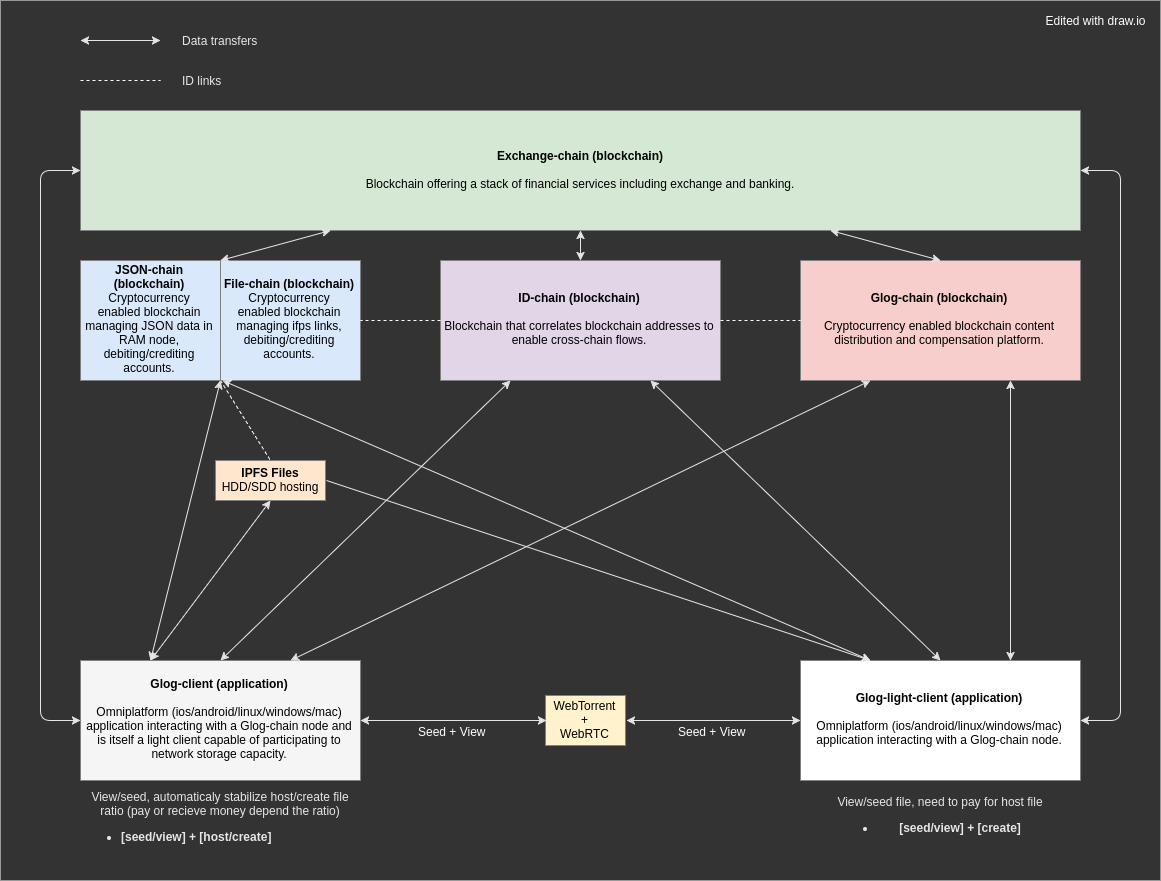

The diagram above was exported from draw.io. Its source (the exported page's mxGraphModel, read from the mxfile embedded in the PNG):
<mxGraphModel dx="2934" dy="1238" grid="1" gridSize="10" guides="1" tooltips="1" connect="1" arrows="1" fold="1" page="1" pageScale="1" pageWidth="850" pageHeight="1100" background="#ffffff" math="0" shadow="0">
  <root>
    <mxCell id="0" />
    <mxCell id="1" parent="0" />
    <mxCell id="68" value="" style="whiteSpace=wrap;html=1;labelBackgroundColor=none;strokeColor=none;fillColor=#333333;fontColor=#000000;align=center;" parent="1" vertex="1">
      <mxGeometry x="-160" y="120" width="1160" height="880" as="geometry" />
    </mxCell>
    <mxCell id="2" value="&lt;b&gt;Glog-chain (blockchain)&lt;/b&gt;&lt;div&gt;&lt;br&gt;&lt;/div&gt;&lt;div&gt;Cryptocurrency enabled&amp;nbsp;blockchain&amp;nbsp;content distribution and compensation platform.&lt;/div&gt;" style="whiteSpace=wrap;html=1;labelBackgroundColor=none;strokeColor=#808080;fillColor=#f8cecc;fontColor=#000000;align=center;" parent="1" vertex="1">
      <mxGeometry x="640" y="380" width="280" height="120" as="geometry" />
    </mxCell>
    <mxCell id="3" value="&lt;b&gt;Glog-client (application)&lt;/b&gt;&lt;div&gt;&lt;b&gt;&lt;br&gt;&lt;/b&gt;&lt;div&gt;&lt;span&gt;Omniplatform (ios/android/linux/windows/mac) application interacting with a Glog-chain node and is itself a light client capable of participating to network storage capacity.&lt;/span&gt;&lt;b&gt;&lt;br&gt;&lt;/b&gt;&lt;/div&gt;&lt;/div&gt;" style="whiteSpace=wrap;html=1;labelBackgroundColor=none;strokeColor=#808080;fillColor=#f5f5f5;fontColor=#000000;align=center;" parent="1" vertex="1">
      <mxGeometry x="-80" y="780" width="280" height="120" as="geometry" />
    </mxCell>
    <mxCell id="5" value="&lt;span&gt;&lt;b&gt;ID-chain&amp;nbsp;&lt;/b&gt;&lt;/span&gt;&lt;b&gt;(blockchain)&lt;/b&gt;&lt;div&gt;&lt;span&gt;&lt;b&gt;&lt;br&gt;&lt;/b&gt;&lt;/span&gt;&lt;/div&gt;&lt;div&gt;Blockchain that correlates blockchain addresses to enable cross-chain flows.&lt;b&gt;&lt;br&gt;&lt;/b&gt;&lt;/div&gt;" style="whiteSpace=wrap;html=1;labelBackgroundColor=none;strokeColor=#808080;fillColor=#e1d5e7;fontColor=#000000;align=center;" parent="1" vertex="1">
      <mxGeometry x="280" y="380" width="280" height="120" as="geometry" />
    </mxCell>
    <mxCell id="12" value="" style="endArrow=none;dashed=1;html=1;fontColor=#E6E6E6;exitX=1;exitY=0.5;entryX=0;entryY=0.5;fillColor=#ffffff;strokeColor=#FFFFFF;" parent="1" source="5" target="2" edge="1">
      <mxGeometry width="50" height="50" relative="1" as="geometry">
        <mxPoint x="400" y="430" as="sourcePoint" />
        <mxPoint x="450" y="380" as="targetPoint" />
      </mxGeometry>
    </mxCell>
    <mxCell id="13" value="&lt;b&gt;File-chain (blockchain)&lt;/b&gt;&lt;div&gt;Cryptocurrency enabled&amp;nbsp;blockchain managing ifps links, debiting/crediting accounts.&lt;/div&gt;" style="whiteSpace=wrap;html=1;labelBackgroundColor=none;strokeColor=#808080;fillColor=#dae8fc;fontColor=#000000;align=center;" parent="1" vertex="1">
      <mxGeometry x="60" y="380" width="140" height="120" as="geometry" />
    </mxCell>
    <mxCell id="14" value="&lt;b&gt;Glog-light-client (application)&lt;/b&gt;&lt;div&gt;&lt;b&gt;&lt;br&gt;&lt;/b&gt;&lt;div&gt;&lt;span&gt;Omniplatform (ios/android/linux/windows/mac) application interacting with a Glog-chain node.&lt;/span&gt;&lt;b&gt;&lt;br&gt;&lt;/b&gt;&lt;/div&gt;&lt;/div&gt;" style="whiteSpace=wrap;html=1;labelBackgroundColor=none;strokeColor=#808080;fillColor=#ffffff;fontColor=#000000;align=center;" parent="1" vertex="1">
      <mxGeometry x="640" y="780" width="280" height="120" as="geometry" />
    </mxCell>
    <mxCell id="21" value="View/seed file, need to pay for host file&lt;div&gt;&lt;ul&gt;&lt;li&gt;&lt;b&gt;[seed/view] + [create]&lt;/b&gt;&lt;/li&gt;&lt;/ul&gt;&lt;/div&gt;" style="text;html=1;strokeColor=none;fillColor=none;align=center;verticalAlign=middle;whiteSpace=wrap;labelBackgroundColor=none;fontColor=#E6E6E6;" parent="1" vertex="1">
      <mxGeometry x="640" y="910" width="280" height="60" as="geometry" />
    </mxCell>
    <mxCell id="22" value="View/seed, automaticaly stabilize host/create file ratio (pay or recieve money depend the ratio)&lt;div&gt;&lt;ul&gt;&lt;li style=&quot;text-align: left&quot;&gt;&lt;b&gt;[seed/view] + [host/create]&lt;/b&gt;&lt;/li&gt;&lt;/ul&gt;&lt;/div&gt;" style="text;html=1;strokeColor=none;fillColor=none;align=center;verticalAlign=middle;whiteSpace=wrap;labelBackgroundColor=none;fontColor=#E6E6E6;" parent="1" vertex="1">
      <mxGeometry x="-80" y="905" width="280" height="75" as="geometry" />
    </mxCell>
    <mxCell id="31" value="" style="endArrow=none;dashed=1;html=1;fontColor=#E6E6E6;entryX=1;entryY=0.5;exitX=0;exitY=0.5;fillColor=#ffffff;strokeColor=#FFFFFF;" parent="1" source="5" target="13" edge="1">
      <mxGeometry width="50" height="50" relative="1" as="geometry">
        <mxPoint x="350" y="500" as="sourcePoint" />
        <mxPoint x="610" y="510" as="targetPoint" />
      </mxGeometry>
    </mxCell>
    <mxCell id="42" value="&lt;b&gt;IPFS Files&lt;/b&gt;&lt;div&gt;HDD/SDD hosting&lt;/div&gt;" style="whiteSpace=wrap;html=1;labelBackgroundColor=none;strokeColor=#808080;fillColor=#ffe6cc;fontColor=#000000;align=center;rotation=0;" parent="1" vertex="1">
      <mxGeometry x="55" y="580" width="110" height="40" as="geometry" />
    </mxCell>
    <mxCell id="52" value="" style="endArrow=classic;startArrow=classic;html=1;fontColor=#000000;entryX=0;entryY=0.5;exitX=1;exitY=0.5;strokeColor=#E6E6E6;" parent="1" source="43" target="14" edge="1">
      <mxGeometry width="50" height="50" relative="1" as="geometry">
        <mxPoint x="560" y="1060" as="sourcePoint" />
        <mxPoint x="610" y="1010" as="targetPoint" />
      </mxGeometry>
    </mxCell>
    <mxCell id="66" value="Seed + View" style="text;html=1;resizable=0;points=[];align=center;verticalAlign=middle;labelBackgroundColor=none;fontColor=#FFFFFF;" parent="52" vertex="1" connectable="0">
      <mxGeometry x="-0.1657" relative="1" as="geometry">
        <mxPoint x="12" y="10" as="offset" />
      </mxGeometry>
    </mxCell>
    <mxCell id="43" value="WebTorrent&lt;div&gt;+&lt;br&gt;WebRTC&lt;/div&gt;" style="whiteSpace=wrap;html=1;labelBackgroundColor=none;strokeColor=#808080;fillColor=#fff2cc;fontColor=#000000;align=center;" parent="1" vertex="1">
      <mxGeometry x="385" y="815" width="80" height="50" as="geometry" />
    </mxCell>
    <mxCell id="54" value="" style="endArrow=classic;startArrow=classic;html=1;fontColor=#000000;entryX=0;entryY=0.5;exitX=1;exitY=0.5;strokeColor=#E6E6E6;" parent="1" source="3" target="43" edge="1">
      <mxGeometry width="50" height="50" relative="1" as="geometry">
        <mxPoint x="200" y="810" as="sourcePoint" />
        <mxPoint x="640" y="810" as="targetPoint" />
      </mxGeometry>
    </mxCell>
    <mxCell id="65" value="Seed + View" style="text;html=1;resizable=0;points=[];align=center;verticalAlign=middle;labelBackgroundColor=none;fontColor=#FFFFFF;" parent="54" vertex="1" connectable="0">
      <mxGeometry x="0.1459" relative="1" as="geometry">
        <mxPoint x="-16" y="10" as="offset" />
      </mxGeometry>
    </mxCell>
    <mxCell id="56" value="" style="endArrow=classic;startArrow=classic;html=1;fontColor=#000000;entryX=0.5;entryY=1;strokeColor=#E6E6E6;" parent="1" target="42" edge="1">
      <mxGeometry width="50" height="50" relative="1" as="geometry">
        <mxPoint x="-10" y="780" as="sourcePoint" />
        <mxPoint x="60" y="770" as="targetPoint" />
      </mxGeometry>
    </mxCell>
    <mxCell id="57" value="" style="endArrow=classic;startArrow=classic;html=1;fontColor=#000000;entryX=0.25;entryY=0;exitX=0.008;exitY=1.005;exitPerimeter=0;strokeColor=#E6E6E6;" parent="1" target="14" edge="1" source="13">
      <mxGeometry width="50" height="50" relative="1" as="geometry">
        <mxPoint x="130" y="500" as="sourcePoint" />
        <mxPoint x="180" y="580" as="targetPoint" />
      </mxGeometry>
    </mxCell>
    <mxCell id="60" value="" style="endArrow=classic;startArrow=classic;html=1;fontColor=#000000;entryX=0.5;entryY=0;exitX=0.25;exitY=1;strokeColor=#E6E6E6;" parent="1" source="5" target="3" edge="1">
      <mxGeometry width="50" height="50" relative="1" as="geometry">
        <mxPoint x="160" y="640" as="sourcePoint" />
        <mxPoint x="220" y="690" as="targetPoint" />
      </mxGeometry>
    </mxCell>
    <mxCell id="61" value="" style="endArrow=classic;startArrow=classic;html=1;fontColor=#000000;exitX=0.75;exitY=0;entryX=0.25;entryY=1;strokeColor=#E6E6E6;" parent="1" source="3" target="2" edge="1">
      <mxGeometry width="50" height="50" relative="1" as="geometry">
        <mxPoint x="280" y="730" as="sourcePoint" />
        <mxPoint x="330" y="680" as="targetPoint" />
      </mxGeometry>
    </mxCell>
    <mxCell id="62" value="" style="endArrow=classic;startArrow=classic;html=1;fontColor=#000000;exitX=0.75;exitY=0;strokeColor=#E6E6E6;" parent="1" source="14" edge="1">
      <mxGeometry width="50" height="50" relative="1" as="geometry">
        <mxPoint x="800" y="660" as="sourcePoint" />
        <mxPoint x="850" y="500" as="targetPoint" />
      </mxGeometry>
    </mxCell>
    <mxCell id="64" value="" style="endArrow=classic;startArrow=classic;html=1;fontColor=#000000;entryX=0.75;entryY=1;exitX=0.5;exitY=0;strokeColor=#E6E6E6;" parent="1" source="14" target="5" edge="1">
      <mxGeometry width="50" height="50" relative="1" as="geometry">
        <mxPoint x="640" y="660" as="sourcePoint" />
        <mxPoint x="690" y="610" as="targetPoint" />
      </mxGeometry>
    </mxCell>
    <mxCell id="67" value="" style="endArrow=none;dashed=1;html=1;fontColor=#E6E6E6;entryX=0.5;entryY=0;exitX=0;exitY=0.999;exitPerimeter=0;fillColor=#ffffff;strokeColor=#FFFFFF;" parent="1" source="13" target="42" edge="1">
      <mxGeometry width="50" height="50" relative="1" as="geometry">
        <mxPoint x="40" y="570" as="sourcePoint" />
        <mxPoint x="-40" y="570" as="targetPoint" />
      </mxGeometry>
    </mxCell>
    <mxCell id="73" value="" style="endArrow=classic;startArrow=classic;html=1;fontColor=#E6E6E6;strokeColor=#E6E6E6;" parent="1" edge="1">
      <mxGeometry width="50" height="50" relative="1" as="geometry">
        <mxPoint x="-80" y="160" as="sourcePoint" />
        <mxPoint y="160" as="targetPoint" />
      </mxGeometry>
    </mxCell>
    <mxCell id="75" value="" style="endArrow=none;dashed=1;html=1;fontColor=#E6E6E6;strokeColor=#FFFFFF;" parent="1" edge="1">
      <mxGeometry width="50" height="50" relative="1" as="geometry">
        <mxPoint x="-80" y="200" as="sourcePoint" />
        <mxPoint y="200" as="targetPoint" />
      </mxGeometry>
    </mxCell>
    <mxCell id="76" value="Data transfers" style="text;html=1;strokeColor=none;fillColor=none;align=left;verticalAlign=middle;whiteSpace=wrap;labelBackgroundColor=none;fontColor=#E6E6E6;" parent="1" vertex="1">
      <mxGeometry x="20" y="150" width="90" height="20" as="geometry" />
    </mxCell>
    <mxCell id="77" value="ID links" style="text;html=1;strokeColor=none;fillColor=none;align=left;verticalAlign=middle;whiteSpace=wrap;labelBackgroundColor=none;fontColor=#E6E6E6;" parent="1" vertex="1">
      <mxGeometry x="20" y="190" width="90" height="20" as="geometry" />
    </mxCell>
    <mxCell id="78" value="Edited with draw.io" style="text;html=1;strokeColor=none;fillColor=none;align=center;verticalAlign=middle;whiteSpace=wrap;labelBackgroundColor=none;fontColor=#FFFFFF;" parent="1" vertex="1">
      <mxGeometry x="880" y="130" width="110" height="20" as="geometry" />
    </mxCell>
    <mxCell id="79" value="" style="endArrow=classic;startArrow=classic;html=1;fontColor=#000000;exitX=0.25;exitY=0;entryX=1.002;entryY=1.002;entryPerimeter=0;strokeColor=#E6E6E6;" parent="1" source="3" target="81" edge="1">
      <mxGeometry width="50" height="50" relative="1" as="geometry">
        <mxPoint x="30" y="730" as="sourcePoint" />
        <mxPoint x="80" y="680" as="targetPoint" />
      </mxGeometry>
    </mxCell>
    <mxCell id="80" value="" style="endArrow=classic;html=1;fontColor=#000000;exitX=1;exitY=0.5;entryX=0.25;entryY=0;strokeColor=#E6E6E6;" parent="1" source="42" target="14" edge="1">
      <mxGeometry width="50" height="50" relative="1" as="geometry">
        <mxPoint x="250" y="700" as="sourcePoint" />
        <mxPoint x="300" y="650" as="targetPoint" />
      </mxGeometry>
    </mxCell>
    <mxCell id="81" value="&lt;b&gt;JSON-chain (blockchain)&lt;/b&gt;&lt;div&gt;Cryptocurrency enabled&amp;nbsp;blockchain managing JSON data in RAM node, debiting/crediting accounts.&lt;/div&gt;" style="whiteSpace=wrap;html=1;labelBackgroundColor=none;strokeColor=#808080;fillColor=#dae8fc;fontColor=#000000;align=center;" parent="1" vertex="1">
      <mxGeometry x="-80" y="380" width="140" height="120" as="geometry" />
    </mxCell>
    <mxCell id="82" value="&lt;b&gt;Exchange-chain (blockchain)&lt;/b&gt;&lt;div&gt;&lt;span&gt;&lt;b&gt;&lt;br&gt;&lt;/b&gt;&lt;/span&gt;&lt;/div&gt;&lt;div&gt;Blockchain offering a stack of financial services including exchange and banking.&lt;b&gt;&lt;br&gt;&lt;/b&gt;&lt;/div&gt;" style="whiteSpace=wrap;html=1;labelBackgroundColor=none;strokeColor=#808080;fillColor=#d5e8d4;fontColor=#000000;align=center;" vertex="1" parent="1">
      <mxGeometry x="-80" y="230" width="1000" height="120" as="geometry" />
    </mxCell>
    <mxCell id="83" style="edgeStyle=orthogonalEdgeStyle;rounded=0;html=1;exitX=0.25;exitY=1;entryX=0.25;entryY=1;jettySize=auto;orthogonalLoop=1;fontColor=#000000;" edge="1" parent="1" source="76" target="76">
      <mxGeometry relative="1" as="geometry" />
    </mxCell>
    <mxCell id="84" value="" style="endArrow=classic;startArrow=classic;html=1;fontColor=#E6E6E6;entryX=0.25;entryY=1;exitX=0.001;exitY=0.005;exitPerimeter=0;strokeColor=#E6E6E6;" edge="1" parent="1" source="13" target="82">
      <mxGeometry width="50" height="50" relative="1" as="geometry">
        <mxPoint x="-270" y="430" as="sourcePoint" />
        <mxPoint x="-220" y="380" as="targetPoint" />
      </mxGeometry>
    </mxCell>
    <mxCell id="85" value="" style="endArrow=classic;startArrow=classic;html=1;fontColor=#E6E6E6;entryX=0.5;entryY=1;exitX=0.5;exitY=0;strokeColor=#E6E6E6;" edge="1" parent="1" source="5" target="82">
      <mxGeometry width="50" height="50" relative="1" as="geometry">
        <mxPoint x="210" y="400" as="sourcePoint" />
        <mxPoint x="260" y="350" as="targetPoint" />
      </mxGeometry>
    </mxCell>
    <mxCell id="86" value="" style="endArrow=classic;startArrow=classic;html=1;fontColor=#E6E6E6;exitX=0.5;exitY=0;entryX=0.75;entryY=1;strokeColor=#E6E6E6;" edge="1" parent="1" source="2" target="82">
      <mxGeometry width="50" height="50" relative="1" as="geometry">
        <mxPoint x="750" y="390" as="sourcePoint" />
        <mxPoint x="800" y="340" as="targetPoint" />
      </mxGeometry>
    </mxCell>
    <mxCell id="87" value="" style="endArrow=classic;startArrow=classic;html=1;fontColor=#E6E6E6;entryX=0;entryY=0.5;exitX=0;exitY=0.5;strokeColor=#E6E6E6;" edge="1" parent="1" source="3" target="82">
      <mxGeometry width="50" height="50" relative="1" as="geometry">
        <mxPoint x="-350" y="620" as="sourcePoint" />
        <mxPoint x="-300" y="570" as="targetPoint" />
        <Array as="points">
          <mxPoint x="-120" y="840" />
          <mxPoint x="-120" y="290" />
        </Array>
      </mxGeometry>
    </mxCell>
    <mxCell id="88" value="" style="endArrow=classic;startArrow=classic;html=1;fontColor=#E6E6E6;exitX=1;exitY=0.5;entryX=1;entryY=0.5;strokeColor=#E6E6E6;" edge="1" parent="1" source="14" target="82">
      <mxGeometry width="50" height="50" relative="1" as="geometry">
        <mxPoint x="959.7142857142858" y="839.5714285714289" as="sourcePoint" />
        <mxPoint x="921" y="291" as="targetPoint" />
        <Array as="points">
          <mxPoint x="960" y="840" />
          <mxPoint x="960" y="290" />
        </Array>
      </mxGeometry>
    </mxCell>
  </root>
</mxGraphModel>